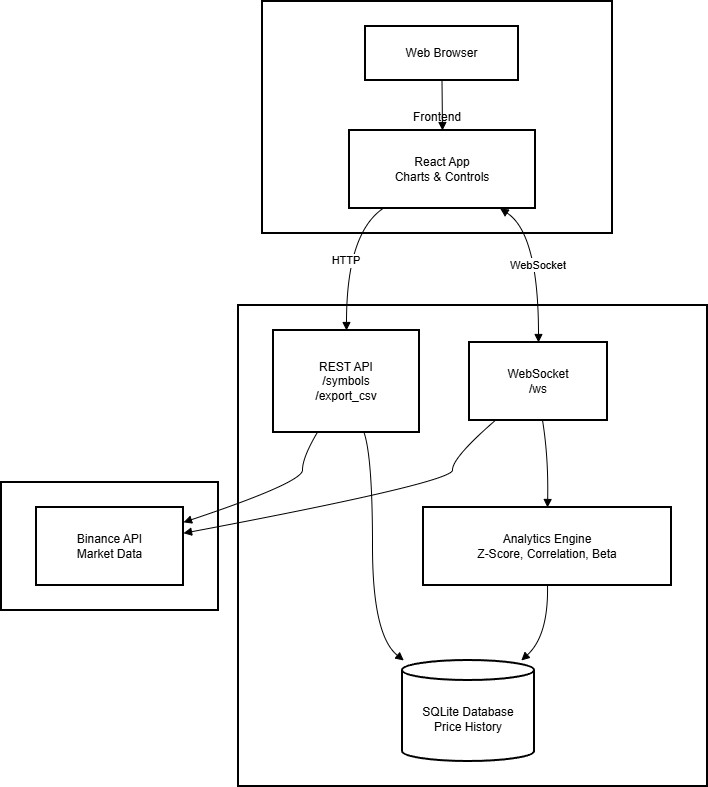

The diagram above was exported from draw.io. Its source (the exported page's mxGraphModel, read from the mxfile embedded in the PNG):
<mxGraphModel dx="1176" dy="746" grid="1" gridSize="10" guides="1" tooltips="1" connect="1" arrows="1" fold="1" page="1" pageScale="1" pageWidth="850" pageHeight="1100" math="0" shadow="0">
  <root>
    <mxCell id="0" />
    <mxCell id="1" parent="0" />
    <mxCell id="9rBcNK4mZuZh8pAhc3Ls-89" value="External" style="whiteSpace=wrap;strokeWidth=2;" vertex="1" parent="1">
      <mxGeometry x="20" y="511" width="217" height="128" as="geometry" />
    </mxCell>
    <mxCell id="9rBcNK4mZuZh8pAhc3Ls-90" value="Backend - FastAPI" style="whiteSpace=wrap;strokeWidth=2;" vertex="1" parent="1">
      <mxGeometry x="257" y="334" width="469" height="481" as="geometry" />
    </mxCell>
    <mxCell id="9rBcNK4mZuZh8pAhc3Ls-91" value="Frontend" style="whiteSpace=wrap;strokeWidth=2;" vertex="1" parent="1">
      <mxGeometry x="281" y="30" width="350" height="232" as="geometry" />
    </mxCell>
    <mxCell id="9rBcNK4mZuZh8pAhc3Ls-92" value="Web Browser" style="whiteSpace=wrap;strokeWidth=2;" vertex="1" parent="1">
      <mxGeometry x="384" y="55" width="153" height="54" as="geometry" />
    </mxCell>
    <mxCell id="9rBcNK4mZuZh8pAhc3Ls-93" value="React App&#10;Charts &amp; Controls" style="whiteSpace=wrap;strokeWidth=2;" vertex="1" parent="1">
      <mxGeometry x="368" y="159" width="186" height="78" as="geometry" />
    </mxCell>
    <mxCell id="9rBcNK4mZuZh8pAhc3Ls-94" value="REST API&#10;/symbols&#10;/export_csv" style="whiteSpace=wrap;strokeWidth=2;" vertex="1" parent="1">
      <mxGeometry x="292" y="359" width="146" height="102" as="geometry" />
    </mxCell>
    <mxCell id="9rBcNK4mZuZh8pAhc3Ls-95" value="WebSocket&#10;/ws" style="whiteSpace=wrap;strokeWidth=2;" vertex="1" parent="1">
      <mxGeometry x="488" y="371" width="138" height="78" as="geometry" />
    </mxCell>
    <mxCell id="9rBcNK4mZuZh8pAhc3Ls-96" value="Analytics Engine&#10;Z-Score, Correlation, Beta" style="whiteSpace=wrap;strokeWidth=2;" vertex="1" parent="1">
      <mxGeometry x="442" y="536" width="248" height="78" as="geometry" />
    </mxCell>
    <mxCell id="9rBcNK4mZuZh8pAhc3Ls-97" value="SQLite Database&#10;Price History" style="shape=cylinder3;boundedLbl=1;backgroundOutline=1;size=10;strokeWidth=2;whiteSpace=wrap;" vertex="1" parent="1">
      <mxGeometry x="421" y="689" width="132" height="101" as="geometry" />
    </mxCell>
    <mxCell id="9rBcNK4mZuZh8pAhc3Ls-98" value="Binance API&#10;Market Data" style="whiteSpace=wrap;strokeWidth=2;" vertex="1" parent="1">
      <mxGeometry x="55" y="536" width="147" height="78" as="geometry" />
    </mxCell>
    <mxCell id="9rBcNK4mZuZh8pAhc3Ls-99" value="" style="curved=1;startArrow=none;endArrow=block;exitX=0.5;exitY=1;entryX=0.5;entryY=0;rounded=0;" edge="1" parent="1" source="9rBcNK4mZuZh8pAhc3Ls-92" target="9rBcNK4mZuZh8pAhc3Ls-93">
      <mxGeometry relative="1" as="geometry">
        <Array as="points" />
      </mxGeometry>
    </mxCell>
    <mxCell id="9rBcNK4mZuZh8pAhc3Ls-100" value="HTTP" style="curved=1;startArrow=none;endArrow=block;exitX=0.18;exitY=1;entryX=0.5;entryY=0;rounded=0;" edge="1" parent="1" source="9rBcNK4mZuZh8pAhc3Ls-93" target="9rBcNK4mZuZh8pAhc3Ls-94">
      <mxGeometry relative="1" as="geometry">
        <Array as="points">
          <mxPoint x="365" y="262" />
        </Array>
      </mxGeometry>
    </mxCell>
    <mxCell id="9rBcNK4mZuZh8pAhc3Ls-101" value="WebSocket" style="curved=1;startArrow=block;endArrow=block;exitX=0.81;exitY=1;entryX=0.5;entryY=0.01;rounded=0;" edge="1" parent="1" source="9rBcNK4mZuZh8pAhc3Ls-93" target="9rBcNK4mZuZh8pAhc3Ls-95">
      <mxGeometry relative="1" as="geometry">
        <Array as="points">
          <mxPoint x="557" y="262" />
        </Array>
      </mxGeometry>
    </mxCell>
    <mxCell id="9rBcNK4mZuZh8pAhc3Ls-102" value="" style="curved=1;startArrow=none;endArrow=block;exitX=0.3;exitY=1;entryX=1;entryY=0.19;rounded=0;" edge="1" parent="1" source="9rBcNK4mZuZh8pAhc3Ls-94" target="9rBcNK4mZuZh8pAhc3Ls-98">
      <mxGeometry relative="1" as="geometry">
        <Array as="points">
          <mxPoint x="321" y="486" />
          <mxPoint x="321" y="511" />
        </Array>
      </mxGeometry>
    </mxCell>
    <mxCell id="9rBcNK4mZuZh8pAhc3Ls-103" value="" style="curved=1;startArrow=none;endArrow=block;exitX=0.18;exitY=1.01;entryX=1;entryY=0.33;rounded=0;" edge="1" parent="1" source="9rBcNK4mZuZh8pAhc3Ls-95" target="9rBcNK4mZuZh8pAhc3Ls-98">
      <mxGeometry relative="1" as="geometry">
        <Array as="points">
          <mxPoint x="471" y="486" />
          <mxPoint x="471" y="511" />
        </Array>
      </mxGeometry>
    </mxCell>
    <mxCell id="9rBcNK4mZuZh8pAhc3Ls-104" value="" style="curved=1;startArrow=none;endArrow=block;exitX=0.53;exitY=1.01;entryX=0.5;entryY=0.01;rounded=0;" edge="1" parent="1" source="9rBcNK4mZuZh8pAhc3Ls-95" target="9rBcNK4mZuZh8pAhc3Ls-96">
      <mxGeometry relative="1" as="geometry">
        <Array as="points">
          <mxPoint x="567" y="486" />
        </Array>
      </mxGeometry>
    </mxCell>
    <mxCell id="9rBcNK4mZuZh8pAhc3Ls-105" value="" style="curved=1;startArrow=none;endArrow=block;exitX=0.5;exitY=1.01;entryX=0.9;entryY=0;rounded=0;" edge="1" parent="1" source="9rBcNK4mZuZh8pAhc3Ls-96" target="9rBcNK4mZuZh8pAhc3Ls-97">
      <mxGeometry relative="1" as="geometry">
        <Array as="points">
          <mxPoint x="567" y="664" />
        </Array>
      </mxGeometry>
    </mxCell>
    <mxCell id="9rBcNK4mZuZh8pAhc3Ls-106" value="" style="curved=1;startArrow=none;endArrow=block;exitX=0.62;exitY=1;entryX=0.01;entryY=0;rounded=0;" edge="1" parent="1" source="9rBcNK4mZuZh8pAhc3Ls-94" target="9rBcNK4mZuZh8pAhc3Ls-97">
      <mxGeometry relative="1" as="geometry">
        <Array as="points">
          <mxPoint x="391" y="486" />
          <mxPoint x="391" y="664" />
        </Array>
      </mxGeometry>
    </mxCell>
  </root>
</mxGraphModel>